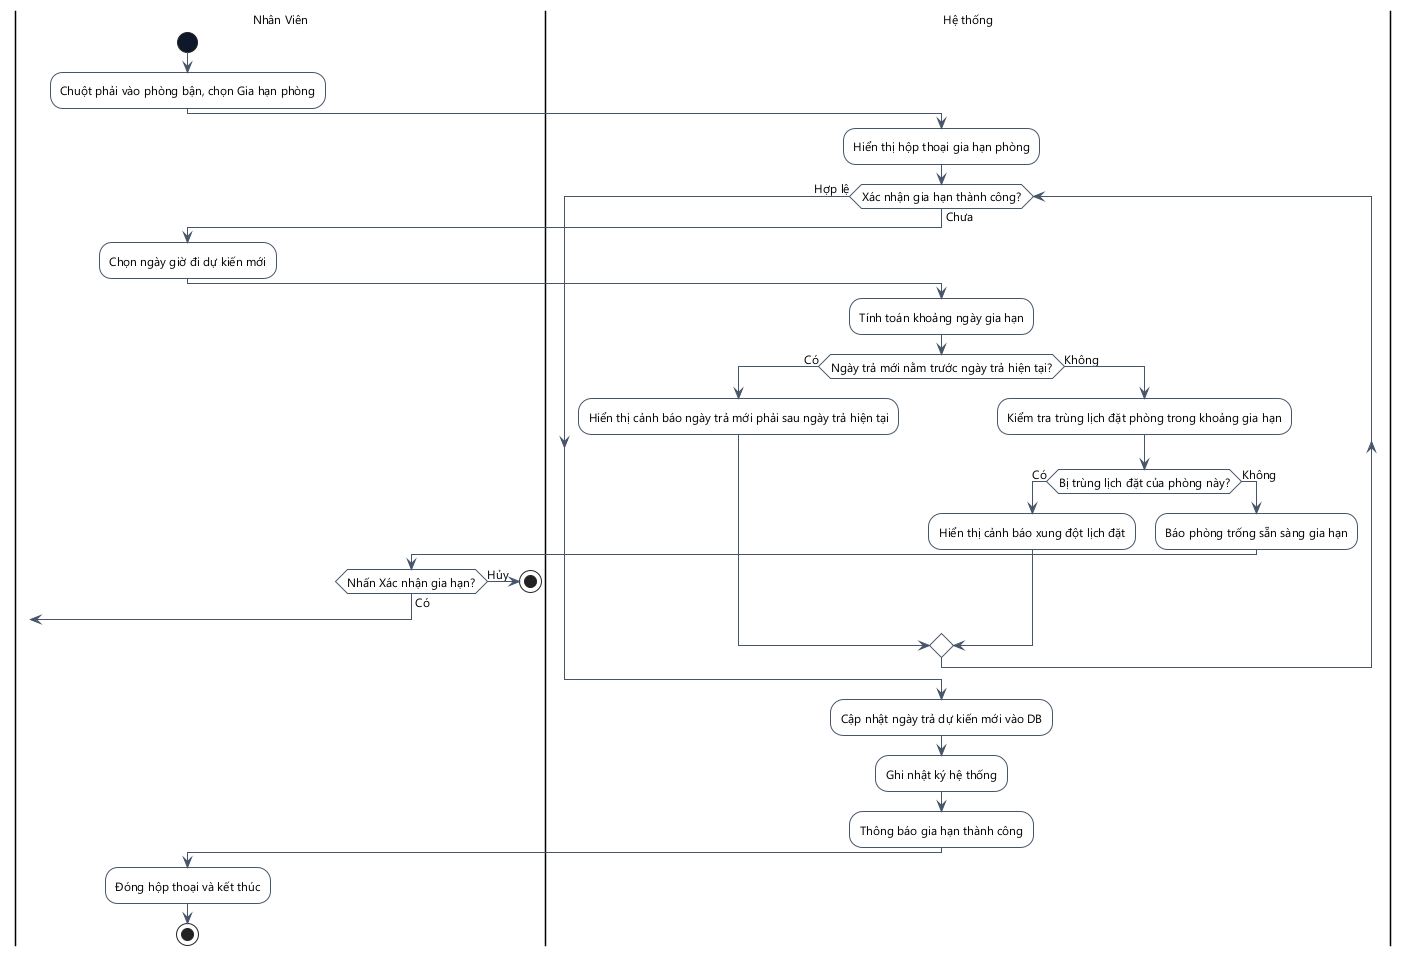

The diagram above was rendered by PlantUML. Its source (embedded in the PNG):
@startuml
skinparam DefaultFontName "Segoe UI"
skinparam DefaultFontSize 12
skinparam ActivityMinimalWidth 180
skinparam ActivityPadding 8
skinparam ActivityMargin 8
skinparam backgroundcolor white
skinparam ActivityBackgroundColor white
skinparam ActivityBorderColor #475569
skinparam ActivityStartColor #0F172A
skinparam ActivityEndColor #0F172A
skinparam ActivityDiamondBackgroundColor white
skinparam ActivityDiamondBorderColor #475569
skinparam ArrowColor #475569
skinparam ActivityBorderThickness 1
skinparam ArrowThickness 1
skinparam linetype ortho

|Nhân Viên|
start
:Chuột phải vào phòng bận, chọn Gia hạn phòng;
|Hệ thống|
:Hiển thị hộp thoại gia hạn phòng;
while (Xác nhận gia hạn thành công?) is (Chưa)
  |Nhân Viên|
  :Chọn ngày giờ đi dự kiến mới;
  |Hệ thống|
  :Tính toán khoảng ngày gia hạn;
  if (Ngày trả mới nằm trước ngày trả hiện tại?) then (Có)
    :Hiển thị cảnh báo ngày trả mới phải sau ngày trả hiện tại;
  else (Không)
    :Kiểm tra trùng lịch đặt phòng trong khoảng gia hạn;
    if (Bị trùng lịch đặt của phòng này?) then (Có)
      :Hiển thị cảnh báo xung đột lịch đặt;
    else (Không)
      :Báo phòng trống sẵn sàng gia hạn;
      |Nhân Viên|
      if (Nhấn Xác nhận gia hạn?) then (Có)
        break
      else (Hủy)
        stop
      endif
    endif
  endif
endwhile (Hợp lệ)
|Hệ thống|
:Cập nhật ngày trả dự kiến mới vào DB;
:Ghi nhật ký hệ thống;
:Thông báo gia hạn thành công;
|Nhân Viên|
:Đóng hộp thoại và kết thúc;
stop
@enduml